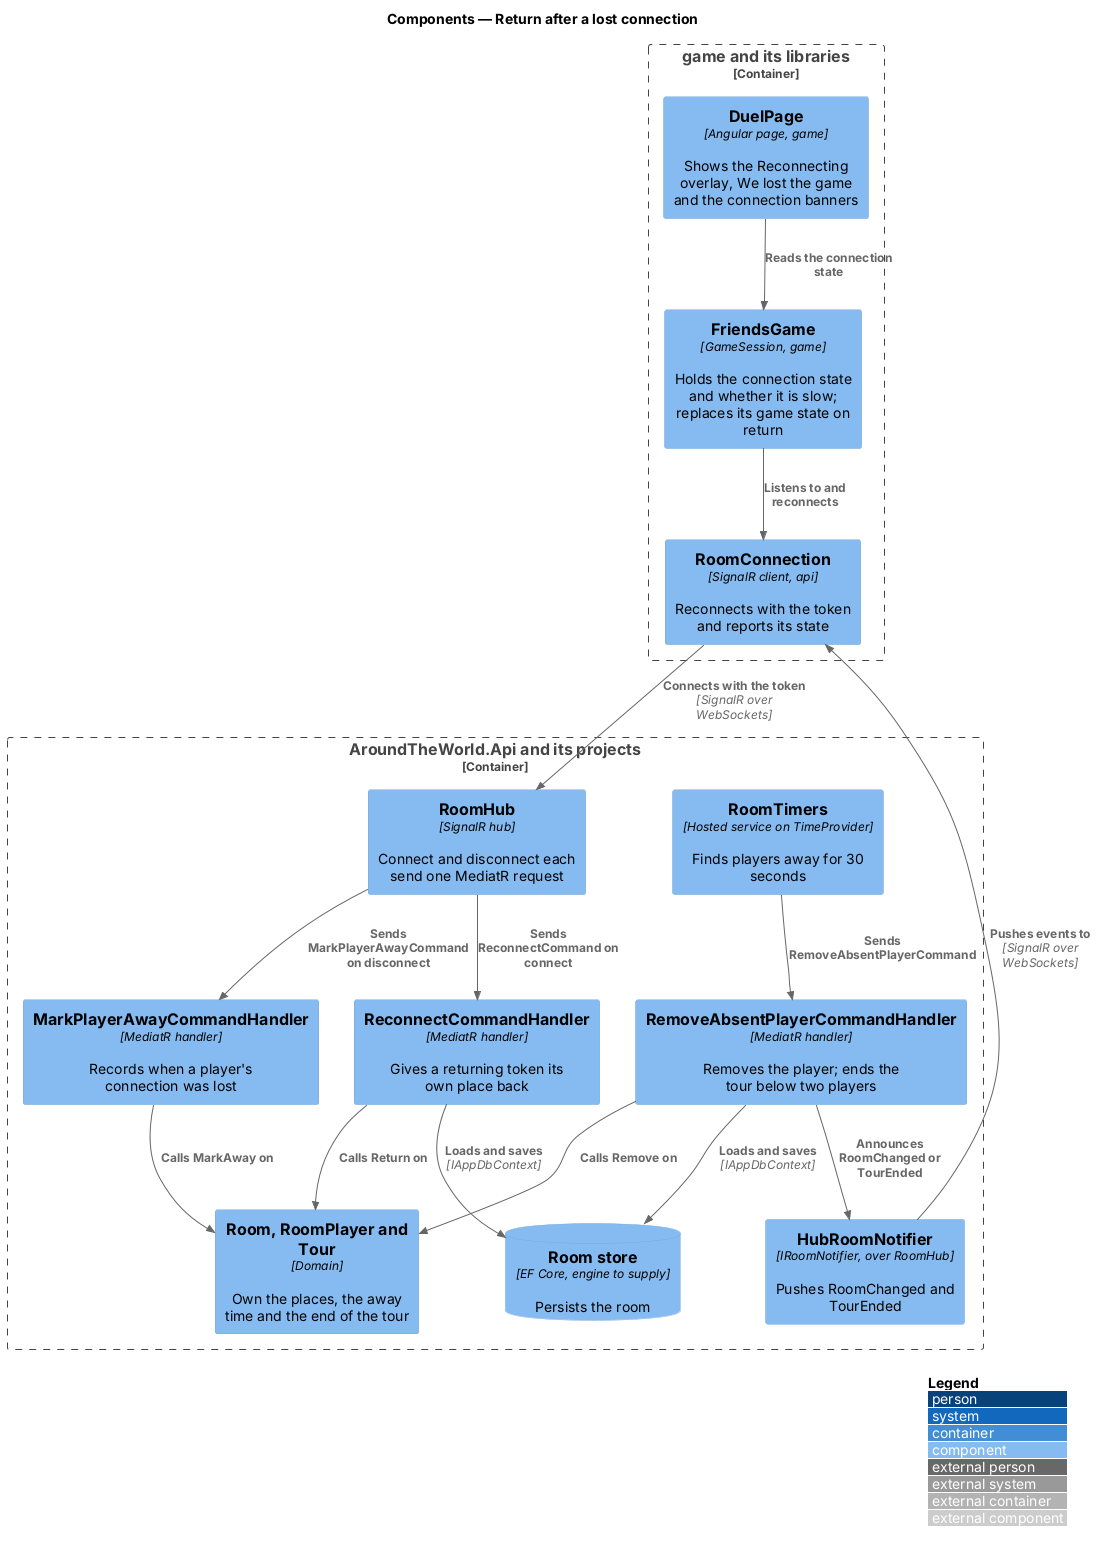

The diagram above was rendered by PlantUML. Its source (embedded in the PNG):
@startuml
!include <C4/C4_Component>
LAYOUT_WITH_LEGEND()
title Components — Return after a lost connection

Container_Boundary(game, "game and its libraries") {
  Component(page, "DuelPage", "Angular page, game", "Shows the Reconnecting overlay, We lost the game and the connection banners")
  Component(session, "FriendsGame", "GameSession, game", "Holds the connection state and whether it is slow; replaces its game state on return")
  Component(conn, "RoomConnection", "SignalR client, api", "Reconnects with the token and reports its state")
}
Container_Boundary(api, "AroundTheWorld.Api and its projects") {
  Component(hub, "RoomHub", "SignalR hub", "Connect and disconnect each send one MediatR request")
  Component(timers, "RoomTimers", "Hosted service on TimeProvider", "Finds players away for 30 seconds")
  Component(away, "MarkPlayerAwayCommandHandler", "MediatR handler", "Records when a player's connection was lost")
  Component(reconnect, "ReconnectCommandHandler", "MediatR handler", "Gives a returning token its own place back")
  Component(remove, "RemoveAbsentPlayerCommandHandler", "MediatR handler", "Removes the player; ends the tour below two players")
  Component(room, "Room, RoomPlayer and Tour", "Domain", "Own the places, the away time and the end of the tour")
  Component(notifier, "HubRoomNotifier", "IRoomNotifier, over RoomHub", "Pushes RoomChanged and TourEnded")
  ComponentDb(store, "Room store", "EF Core, engine to supply", "Persists the room")
}
Rel(page, session, "Reads the connection state")
Rel(session, conn, "Listens to and reconnects")
Rel(conn, hub, "Connects with the token", "SignalR over WebSockets")
Rel(hub, away, "Sends MarkPlayerAwayCommand on disconnect")
Rel(hub, reconnect, "Sends ReconnectCommand on connect")
Rel(timers, remove, "Sends RemoveAbsentPlayerCommand")
Rel(away, room, "Calls MarkAway on")
Rel(reconnect, room, "Calls Return on")
Rel(remove, room, "Calls Remove on")
Rel(reconnect, store, "Loads and saves", "IAppDbContext")
Rel(remove, store, "Loads and saves", "IAppDbContext")
Rel(remove, notifier, "Announces RoomChanged or TourEnded")
Rel(notifier, conn, "Pushes events to", "SignalR over WebSockets")
@enduml